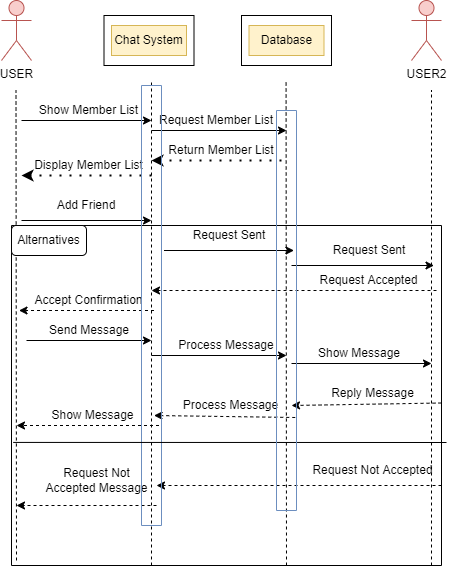

The diagram above was exported from draw.io. Its source (the exported page's mxGraphModel, read from the mxfile embedded in the PNG):
<mxGraphModel dx="1038" dy="588" grid="1" gridSize="5" guides="1" tooltips="1" connect="1" arrows="1" fold="1" page="1" pageScale="1" pageWidth="850" pageHeight="1100" math="0" shadow="0">
  <root>
    <mxCell id="0" />
    <mxCell id="1" parent="0" />
    <mxCell id="r5yiIbGijf0uprohqKO1-1" value="" style="rounded=0;whiteSpace=wrap;html=1;" parent="1" vertex="1">
      <mxGeometry x="232.5" y="125" width="90" height="50" as="geometry" />
    </mxCell>
    <mxCell id="r5yiIbGijf0uprohqKO1-4" value="USER" style="shape=umlActor;verticalLabelPosition=bottom;verticalAlign=top;html=1;outlineConnect=0;fillColor=#f8cecc;strokeColor=#b85450;" parent="1" vertex="1">
      <mxGeometry x="130" y="110" width="30" height="60" as="geometry" />
    </mxCell>
    <mxCell id="r5yiIbGijf0uprohqKO1-13" value="" style="endArrow=none;dashed=1;html=1;rounded=0;" parent="1" edge="1">
      <mxGeometry width="50" height="50" relative="1" as="geometry">
        <mxPoint x="280" y="675" as="sourcePoint" />
        <mxPoint x="280" y="190" as="targetPoint" />
      </mxGeometry>
    </mxCell>
    <mxCell id="r5yiIbGijf0uprohqKO1-14" value="" style="endArrow=none;dashed=1;html=1;rounded=0;" parent="1" edge="1">
      <mxGeometry width="50" height="50" relative="1" as="geometry">
        <mxPoint x="145" y="670" as="sourcePoint" />
        <mxPoint x="144.5" y="200" as="targetPoint" />
      </mxGeometry>
    </mxCell>
    <mxCell id="r5yiIbGijf0uprohqKO1-15" value="" style="endArrow=none;dashed=1;html=1;rounded=0;" parent="1" edge="1">
      <mxGeometry width="50" height="50" relative="1" as="geometry">
        <mxPoint x="415" y="675" as="sourcePoint" />
        <mxPoint x="414.58" y="190" as="targetPoint" />
      </mxGeometry>
    </mxCell>
    <mxCell id="r5yiIbGijf0uprohqKO1-16" value="" style="endArrow=classic;html=1;rounded=0;" parent="1" edge="1">
      <mxGeometry width="50" height="50" relative="1" as="geometry">
        <mxPoint x="150" y="230" as="sourcePoint" />
        <mxPoint x="280" y="230" as="targetPoint" />
      </mxGeometry>
    </mxCell>
    <mxCell id="r5yiIbGijf0uprohqKO1-17" value="Show Member List" style="text;html=1;strokeColor=none;fillColor=none;align=center;verticalAlign=middle;whiteSpace=wrap;rounded=0;" parent="1" vertex="1">
      <mxGeometry x="165" y="200" width="105" height="40" as="geometry" />
    </mxCell>
    <mxCell id="r5yiIbGijf0uprohqKO1-18" value="Chat System" style="text;html=1;strokeColor=#d6b656;fillColor=#fff2cc;align=center;verticalAlign=middle;whiteSpace=wrap;rounded=0;" parent="1" vertex="1">
      <mxGeometry x="240" y="135" width="75" height="30" as="geometry" />
    </mxCell>
    <mxCell id="r5yiIbGijf0uprohqKO1-19" value="" style="rounded=0;whiteSpace=wrap;html=1;" parent="1" vertex="1">
      <mxGeometry x="370" y="125" width="90" height="50" as="geometry" />
    </mxCell>
    <mxCell id="r5yiIbGijf0uprohqKO1-20" value="Database" style="text;html=1;strokeColor=#d6b656;fillColor=#fff2cc;align=center;verticalAlign=middle;whiteSpace=wrap;rounded=0;" parent="1" vertex="1">
      <mxGeometry x="377.5" y="135" width="75" height="30" as="geometry" />
    </mxCell>
    <mxCell id="r5yiIbGijf0uprohqKO1-23" value="USER2" style="shape=umlActor;verticalLabelPosition=bottom;verticalAlign=top;html=1;outlineConnect=0;fillColor=#f8cecc;strokeColor=#b85450;" parent="1" vertex="1">
      <mxGeometry x="540" y="110" width="30" height="60" as="geometry" />
    </mxCell>
    <mxCell id="r5yiIbGijf0uprohqKO1-24" value="" style="endArrow=none;dashed=1;html=1;rounded=0;" parent="1" edge="1">
      <mxGeometry width="50" height="50" relative="1" as="geometry">
        <mxPoint x="560" y="675" as="sourcePoint" />
        <mxPoint x="560" y="200" as="targetPoint" />
      </mxGeometry>
    </mxCell>
    <mxCell id="r5yiIbGijf0uprohqKO1-25" value="Request Member List" style="text;html=1;strokeColor=none;fillColor=none;align=center;verticalAlign=middle;whiteSpace=wrap;rounded=0;" parent="1" vertex="1">
      <mxGeometry x="285" y="210" width="120" height="40" as="geometry" />
    </mxCell>
    <mxCell id="r5yiIbGijf0uprohqKO1-26" value="" style="endArrow=classic;html=1;rounded=0;" parent="1" edge="1">
      <mxGeometry width="50" height="50" relative="1" as="geometry">
        <mxPoint x="280" y="240" as="sourcePoint" />
        <mxPoint x="415" y="240" as="targetPoint" />
      </mxGeometry>
    </mxCell>
    <mxCell id="r5yiIbGijf0uprohqKO1-28" value="" style="endArrow=classic;html=1;rounded=0;dashed=1;dashPattern=1 4;strokeWidth=2;" parent="1" edge="1">
      <mxGeometry width="50" height="50" relative="1" as="geometry">
        <mxPoint x="410" y="270" as="sourcePoint" />
        <mxPoint x="280" y="270" as="targetPoint" />
      </mxGeometry>
    </mxCell>
    <mxCell id="r5yiIbGijf0uprohqKO1-29" value="Return Member List" style="text;html=1;strokeColor=none;fillColor=none;align=center;verticalAlign=middle;whiteSpace=wrap;rounded=0;" parent="1" vertex="1">
      <mxGeometry x="295" y="240" width="110" height="40" as="geometry" />
    </mxCell>
    <mxCell id="r5yiIbGijf0uprohqKO1-30" value="" style="endArrow=classic;html=1;rounded=0;dashed=1;dashPattern=1 4;strokeWidth=2;" parent="1" edge="1">
      <mxGeometry width="50" height="50" relative="1" as="geometry">
        <mxPoint x="280" y="285" as="sourcePoint" />
        <mxPoint x="150" y="285" as="targetPoint" />
      </mxGeometry>
    </mxCell>
    <mxCell id="r5yiIbGijf0uprohqKO1-31" value="Display Member List" style="text;html=1;strokeColor=none;fillColor=none;align=center;verticalAlign=middle;whiteSpace=wrap;rounded=0;" parent="1" vertex="1">
      <mxGeometry x="160" y="255" width="115" height="40" as="geometry" />
    </mxCell>
    <mxCell id="r5yiIbGijf0uprohqKO1-41" value="" style="endArrow=classic;html=1;rounded=0;" parent="1" edge="1">
      <mxGeometry width="50" height="50" relative="1" as="geometry">
        <mxPoint x="150" y="330.0000000000001" as="sourcePoint" />
        <mxPoint x="280" y="330.0000000000001" as="targetPoint" />
      </mxGeometry>
    </mxCell>
    <mxCell id="r5yiIbGijf0uprohqKO1-44" value="Add Friend" style="text;html=1;strokeColor=none;fillColor=none;align=center;verticalAlign=middle;whiteSpace=wrap;rounded=0;" parent="1" vertex="1">
      <mxGeometry x="170" y="295" width="90" height="40" as="geometry" />
    </mxCell>
    <mxCell id="r5yiIbGijf0uprohqKO1-54" value="" style="swimlane;startSize=0;" parent="1" vertex="1">
      <mxGeometry x="140" y="335" width="430" height="340" as="geometry" />
    </mxCell>
    <mxCell id="r5yiIbGijf0uprohqKO1-59" value="" style="endArrow=classic;html=1;rounded=0;" parent="r5yiIbGijf0uprohqKO1-54" edge="1">
      <mxGeometry width="50" height="50" relative="1" as="geometry">
        <mxPoint x="152.5" y="25.000000000000114" as="sourcePoint" />
        <mxPoint x="282.5" y="25.000000000000114" as="targetPoint" />
      </mxGeometry>
    </mxCell>
    <mxCell id="r5yiIbGijf0uprohqKO1-60" value="Request Sent" style="text;html=1;strokeColor=none;fillColor=none;align=center;verticalAlign=middle;whiteSpace=wrap;rounded=0;" parent="r5yiIbGijf0uprohqKO1-54" vertex="1">
      <mxGeometry x="172.5" y="-10" width="90" height="40" as="geometry" />
    </mxCell>
    <mxCell id="r5yiIbGijf0uprohqKO1-63" value="" style="endArrow=classic;html=1;rounded=0;" parent="r5yiIbGijf0uprohqKO1-54" edge="1">
      <mxGeometry width="50" height="50" relative="1" as="geometry">
        <mxPoint x="280" y="40" as="sourcePoint" />
        <mxPoint x="422.5" y="40.000000000000114" as="targetPoint" />
      </mxGeometry>
    </mxCell>
    <mxCell id="r5yiIbGijf0uprohqKO1-64" value="Request Sent" style="text;html=1;strokeColor=none;fillColor=none;align=center;verticalAlign=middle;whiteSpace=wrap;rounded=0;" parent="r5yiIbGijf0uprohqKO1-54" vertex="1">
      <mxGeometry x="312.5" y="5" width="90" height="40" as="geometry" />
    </mxCell>
    <mxCell id="r5yiIbGijf0uprohqKO1-65" value="" style="endArrow=classic;html=1;rounded=0;dashed=1;" parent="r5yiIbGijf0uprohqKO1-54" edge="1">
      <mxGeometry width="50" height="50" relative="1" as="geometry">
        <mxPoint x="425" y="65" as="sourcePoint" />
        <mxPoint x="140" y="65" as="targetPoint" />
      </mxGeometry>
    </mxCell>
    <mxCell id="r5yiIbGijf0uprohqKO1-66" value="Request Accepted" style="text;html=1;strokeColor=none;fillColor=none;align=center;verticalAlign=middle;whiteSpace=wrap;rounded=0;" parent="r5yiIbGijf0uprohqKO1-54" vertex="1">
      <mxGeometry x="305" y="35" width="105" height="40" as="geometry" />
    </mxCell>
    <mxCell id="r5yiIbGijf0uprohqKO1-73" value="" style="endArrow=classic;html=1;rounded=0;" parent="r5yiIbGijf0uprohqKO1-54" edge="1">
      <mxGeometry width="50" height="50" relative="1" as="geometry">
        <mxPoint x="15" y="115" as="sourcePoint" />
        <mxPoint x="140" y="115" as="targetPoint" />
      </mxGeometry>
    </mxCell>
    <mxCell id="r5yiIbGijf0uprohqKO1-74" value="Send Message" style="text;html=1;strokeColor=none;fillColor=none;align=center;verticalAlign=middle;whiteSpace=wrap;rounded=0;" parent="r5yiIbGijf0uprohqKO1-54" vertex="1">
      <mxGeometry x="32.5" y="85" width="90" height="40" as="geometry" />
    </mxCell>
    <mxCell id="r5yiIbGijf0uprohqKO1-76" value="" style="endArrow=classic;html=1;rounded=0;dashed=1;" parent="r5yiIbGijf0uprohqKO1-54" edge="1">
      <mxGeometry width="50" height="50" relative="1" as="geometry">
        <mxPoint x="142.5" y="85" as="sourcePoint" />
        <mxPoint x="7.5" y="85" as="targetPoint" />
      </mxGeometry>
    </mxCell>
    <mxCell id="r5yiIbGijf0uprohqKO1-77" value="Accept Confirmation" style="text;html=1;strokeColor=none;fillColor=none;align=center;verticalAlign=middle;whiteSpace=wrap;rounded=0;" parent="r5yiIbGijf0uprohqKO1-54" vertex="1">
      <mxGeometry x="20" y="55" width="115" height="40" as="geometry" />
    </mxCell>
    <mxCell id="r5yiIbGijf0uprohqKO1-78" value="" style="endArrow=classic;html=1;rounded=0;" parent="r5yiIbGijf0uprohqKO1-54" edge="1">
      <mxGeometry width="50" height="50" relative="1" as="geometry">
        <mxPoint x="140" y="130" as="sourcePoint" />
        <mxPoint x="275" y="130" as="targetPoint" />
      </mxGeometry>
    </mxCell>
    <mxCell id="r5yiIbGijf0uprohqKO1-79" value="Process Message" style="text;html=1;strokeColor=none;fillColor=none;align=center;verticalAlign=middle;whiteSpace=wrap;rounded=0;" parent="r5yiIbGijf0uprohqKO1-54" vertex="1">
      <mxGeometry x="165" y="100" width="100" height="40" as="geometry" />
    </mxCell>
    <mxCell id="r5yiIbGijf0uprohqKO1-80" value="" style="endArrow=classic;html=1;rounded=0;" parent="r5yiIbGijf0uprohqKO1-54" edge="1">
      <mxGeometry width="50" height="50" relative="1" as="geometry">
        <mxPoint x="280" y="138" as="sourcePoint" />
        <mxPoint x="420" y="138" as="targetPoint" />
      </mxGeometry>
    </mxCell>
    <mxCell id="r5yiIbGijf0uprohqKO1-81" value="Show Message" style="text;html=1;strokeColor=none;fillColor=none;align=center;verticalAlign=middle;whiteSpace=wrap;rounded=0;" parent="r5yiIbGijf0uprohqKO1-54" vertex="1">
      <mxGeometry x="302.5" y="107.5" width="90" height="40" as="geometry" />
    </mxCell>
    <mxCell id="r5yiIbGijf0uprohqKO1-82" value="Reply Message" style="text;html=1;strokeColor=none;fillColor=none;align=center;verticalAlign=middle;whiteSpace=wrap;rounded=0;" parent="r5yiIbGijf0uprohqKO1-54" vertex="1">
      <mxGeometry x="300" y="147.5" width="122.5" height="40" as="geometry" />
    </mxCell>
    <mxCell id="r5yiIbGijf0uprohqKO1-83" value="" style="endArrow=classic;html=1;rounded=0;dashed=1;entryX=1;entryY=0.5;entryDx=0;entryDy=0;" parent="r5yiIbGijf0uprohqKO1-54" target="r5yiIbGijf0uprohqKO1-85" edge="1">
      <mxGeometry width="50" height="50" relative="1" as="geometry">
        <mxPoint x="430" y="177.5" as="sourcePoint" />
        <mxPoint x="285" y="177.5" as="targetPoint" />
      </mxGeometry>
    </mxCell>
    <mxCell id="r5yiIbGijf0uprohqKO1-85" value="Process Message" style="text;html=1;strokeColor=none;fillColor=none;align=center;verticalAlign=middle;whiteSpace=wrap;rounded=0;" parent="r5yiIbGijf0uprohqKO1-54" vertex="1">
      <mxGeometry x="157.5" y="160" width="122.5" height="40" as="geometry" />
    </mxCell>
    <mxCell id="r5yiIbGijf0uprohqKO1-86" value="" style="endArrow=classic;html=1;rounded=0;dashed=1;entryX=1;entryY=0.5;entryDx=0;entryDy=0;" parent="r5yiIbGijf0uprohqKO1-54" target="r5yiIbGijf0uprohqKO1-87" edge="1">
      <mxGeometry width="50" height="50" relative="1" as="geometry">
        <mxPoint x="283.75" y="192" as="sourcePoint" />
        <mxPoint x="151.25" y="192" as="targetPoint" />
      </mxGeometry>
    </mxCell>
    <mxCell id="r5yiIbGijf0uprohqKO1-87" value="Show Message" style="text;html=1;strokeColor=none;fillColor=none;align=center;verticalAlign=middle;whiteSpace=wrap;rounded=0;" parent="r5yiIbGijf0uprohqKO1-54" vertex="1">
      <mxGeometry x="20" y="170" width="122.5" height="40" as="geometry" />
    </mxCell>
    <mxCell id="r5yiIbGijf0uprohqKO1-88" value="" style="endArrow=classic;html=1;rounded=0;dashed=1;" parent="r5yiIbGijf0uprohqKO1-54" edge="1">
      <mxGeometry width="50" height="50" relative="1" as="geometry">
        <mxPoint x="147.5" y="200" as="sourcePoint" />
        <mxPoint x="5" y="200" as="targetPoint" />
      </mxGeometry>
    </mxCell>
    <mxCell id="r5yiIbGijf0uprohqKO1-68" value="Request Not Accepted" style="text;html=1;strokeColor=none;fillColor=none;align=center;verticalAlign=middle;whiteSpace=wrap;rounded=0;" parent="r5yiIbGijf0uprohqKO1-54" vertex="1">
      <mxGeometry x="300" y="225" width="122.5" height="40" as="geometry" />
    </mxCell>
    <mxCell id="r5yiIbGijf0uprohqKO1-70" value="" style="endArrow=classic;html=1;rounded=0;dashed=1;" parent="r5yiIbGijf0uprohqKO1-54" edge="1">
      <mxGeometry width="50" height="50" relative="1" as="geometry">
        <mxPoint x="430" y="260" as="sourcePoint" />
        <mxPoint x="145" y="260" as="targetPoint" />
      </mxGeometry>
    </mxCell>
    <mxCell id="r5yiIbGijf0uprohqKO1-71" value="Request Not Accepted Message" style="text;html=1;strokeColor=none;fillColor=none;align=center;verticalAlign=middle;whiteSpace=wrap;rounded=0;" parent="r5yiIbGijf0uprohqKO1-54" vertex="1">
      <mxGeometry x="32.5" y="235" width="105" height="40" as="geometry" />
    </mxCell>
    <mxCell id="r5yiIbGijf0uprohqKO1-72" value="" style="endArrow=classic;html=1;rounded=0;dashed=1;" parent="r5yiIbGijf0uprohqKO1-54" edge="1">
      <mxGeometry width="50" height="50" relative="1" as="geometry">
        <mxPoint x="145" y="280" as="sourcePoint" />
        <mxPoint x="5" y="280" as="targetPoint" />
      </mxGeometry>
    </mxCell>
    <mxCell id="r5yiIbGijf0uprohqKO1-98" value="" style="swimlane;startSize=0;fillColor=#dae8fc;strokeColor=#6c8ebf;" parent="r5yiIbGijf0uprohqKO1-54" vertex="1">
      <mxGeometry x="130" y="-140" width="20" height="440" as="geometry" />
    </mxCell>
    <mxCell id="r5yiIbGijf0uprohqKO1-99" value="Alternatives" style="rounded=1;whiteSpace=wrap;html=1;" parent="r5yiIbGijf0uprohqKO1-54" vertex="1">
      <mxGeometry width="75" height="30" as="geometry" />
    </mxCell>
    <mxCell id="r5yiIbGijf0uprohqKO1-91" value="" style="endArrow=none;html=1;rounded=0;strokeWidth=1;entryX=0.004;entryY=0.638;entryDx=0;entryDy=0;entryPerimeter=0;" parent="1" target="r5yiIbGijf0uprohqKO1-54" edge="1">
      <mxGeometry width="50" height="50" relative="1" as="geometry">
        <mxPoint x="575" y="552" as="sourcePoint" />
        <mxPoint x="440" y="465" as="targetPoint" />
      </mxGeometry>
    </mxCell>
    <mxCell id="r5yiIbGijf0uprohqKO1-97" value="" style="swimlane;startSize=0;fillColor=#dae8fc;strokeColor=#6c8ebf;" parent="1" vertex="1">
      <mxGeometry x="405" y="220" width="20" height="400" as="geometry" />
    </mxCell>
  </root>
</mxGraphModel>